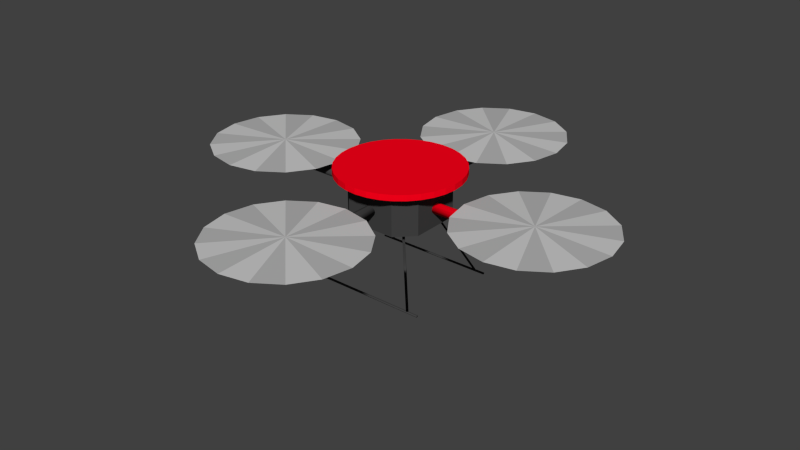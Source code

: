 # Source: quadrotor_base1.blend  (saved by Blender 2.79.0; exported with 4.5.12 LTS)
import bpy
from mathutils import Matrix  # noqa: F401  (used for matrix-valued properties, if any)

bpy.ops.wm.read_factory_settings(use_empty=True)
scene = bpy.context.scene
scene.name = 'Scene'

# ---- collections
col_collection_1 = bpy.data.collections.new('Collection 1'); scene.collection.children.link(col_collection_1)

# ---- materials (node trees are filled in below, after node groups)
mat_bodydark_001 = bpy.data.materials.new('BodyDark.001')
mat_bodydark_001.alpha_threshold = 0.0
mat_bodydark_001.use_transparent_shadow = False
mat_bodydark_001.diffuse_color = (1.0, 0.0, 0.01061, 1.0)
mat_bodydark_001.roughness = 0.5
mat_bodydark_001.line_color = (0.0, 0.0, 0.0, 1.0)
mat_rotorgrey = bpy.data.materials.new('RotorGrey')
mat_rotorgrey.alpha_threshold = 0.0
mat_rotorgrey.use_transparent_shadow = False
mat_rotorgrey.diffuse_color = (0.4575, 0.4575, 0.4575, 1.0)
mat_rotorgrey.roughness = 0.5
mat_rotorgrey.specular_intensity = 1.0
mat_rotorgrey.line_color = (0.0, 0.0, 0.0, 1.0)
mat_bodydark = bpy.data.materials.new('BodyDark')
mat_bodydark.alpha_threshold = 0.0
mat_bodydark.use_transparent_shadow = False
mat_bodydark.diffuse_color = (0.05497, 0.05497, 0.05497, 1.0)
mat_bodydark.roughness = 0.5
mat_bodydark.line_color = (0.0, 0.0, 0.0, 1.0)
mat_rotorgrey2 = bpy.data.materials.new('RotorGrey2')
mat_rotorgrey2.alpha_threshold = 0.0
mat_rotorgrey2.use_transparent_shadow = False
mat_rotorgrey2.diffuse_color = (0.5926, 0.5926, 0.5926, 1.0)
mat_rotorgrey2.roughness = 0.5
mat_rotorgrey2.line_color = (0.0, 0.0, 0.0, 1.0)

# ---- material node trees

# ---- world
world_world = bpy.data.worlds.new('World'); scene.world = world_world
world_world.color = (0.05088, 0.05088, 0.05088)
world_world.use_sun_shadow = False
world_world.sun_shadow_jitter_overblur = 0.0
world_world.cycles.sampling_method = 'NONE'
world_world.cycles.sample_map_resolution = 256

# ---- meshes
me_circle = bpy.data.meshes.new('Circle')
me_circle.from_pydata([(0.0, 1.0, 0.0), (-0.1951, 0.9808, 0.0), (-0.3827, 0.9239, 0.0), (-0.5556, 0.8315, 0.0), (-0.7071, 0.7071, 0.0), (-0.8315, 0.5556, 0.0), (-0.9239, 0.3827, 0.0), (-0.9808, 0.1951, 0.0), (-1.0, 7.55e-08, 0.0), (-0.9808, -0.1951, 0.0), (-0.9239, -0.3827, 0.0), (-0.8315, -0.5556, 0.0), (-0.7071, -0.7071, 0.0), (-0.5556, -0.8315, 0.0), (-0.3827, -0.9239, 0.0), (-0.1951, -0.9808, 0.0), (3.258e-07, -1.0, 0.0), (0.1951, -0.9808, 0.0), (0.3827, -0.9239, 0.0), (0.5556, -0.8315, 0.0), (0.7071, -0.7071, 0.0), (0.8315, -0.5556, 0.0), (0.9239, -0.3827, 0.0), (0.9808, -0.1951, 0.0), (1.0, 9.656e-07, 0.0), (0.9808, 0.1951, 0.0), (0.9239, 0.3827, 0.0), (0.8315, 0.5556, 0.0), (0.7071, 0.7071, 0.0), (0.5556, 0.8315, 0.0), (0.3827, 0.9239, 0.0), (0.1951, 0.9808, 0.0)], [(1, 0), (2, 1), (3, 2), (4, 3), (5, 4), (6, 5), (7, 6), (8, 7), (9, 8), (10, 9), (11, 10), (12, 11), (13, 12), (14, 13), (15, 14), (16, 15), (17, 16), (18, 17), (19, 18), (20, 19), (21, 20), (22, 21), (23, 22), (24, 23), (25, 24), (26, 25), (27, 26), (28, 27), (29, 28), (30, 29), (31, 30), (0, 31)], [])
me_circle.use_remesh_preserve_volume = False
me_circle.use_remesh_preserve_attributes = False
me_circle.use_mirror_vertex_groups = False
me_circle.update()
me_cylinder_001 = bpy.data.meshes.new('Cylinder.001')
me_cylinder_001.from_pydata([(0.0, 1.0, -1.0), (0.0, 1.0, 1.0), (0.1951, 0.9808, -1.0), (0.1951, 0.9808, 1.0), (0.3827, 0.9239, -1.0), (0.3827, 0.9239, 1.0), (0.5556, 0.8315, -1.0), (0.5556, 0.8315, 1.0), (0.7071, 0.7071, -1.0), (0.7071, 0.7071, 1.0), (0.8315, 0.5556, -1.0), (0.8315, 0.5556, 1.0), (0.9239, 0.3827, -1.0), (0.9239, 0.3827, 1.0), (0.9808, 0.1951, -1.0), (0.9808, 0.1951, 1.0), (1.0, 7.55e-08, -1.0), (1.0, 7.55e-08, 1.0), (0.9808, -0.1951, -1.0), (0.9808, -0.1951, 1.0), (0.9239, -0.3827, -1.0), (0.9239, -0.3827, 1.0), (0.8315, -0.5556, -1.0), (0.8315, -0.5556, 1.0), (0.7071, -0.7071, -1.0), (0.7071, -0.7071, 1.0), (0.5556, -0.8315, -1.0), (0.5556, -0.8315, 1.0), (0.3827, -0.9239, -1.0), (0.3827, -0.9239, 1.0), (0.1951, -0.9808, -1.0), (0.1951, -0.9808, 1.0), (-3.258e-07, -1.0, -1.0), (-3.258e-07, -1.0, 1.0), (-0.1951, -0.9808, -1.0), (-0.1951, -0.9808, 1.0), (-0.3827, -0.9239, -1.0), (-0.3827, -0.9239, 1.0), (-0.5556, -0.8315, -1.0), (-0.5556, -0.8315, 1.0), (-0.7071, -0.7071, -1.0), (-0.7071, -0.7071, 1.0), (-0.8315, -0.5556, -1.0), (-0.8315, -0.5556, 1.0), (-0.9239, -0.3827, -1.0), (-0.9239, -0.3827, 1.0), (-0.9808, -0.1951, -1.0), (-0.9808, -0.1951, 1.0), (-1.0, 9.656e-07, -1.0), (-1.0, 9.656e-07, 1.0), (-0.9808, 0.1951, -1.0), (-0.9808, 0.1951, 1.0), (-0.9239, 0.3827, -1.0), (-0.9239, 0.3827, 1.0), (-0.8315, 0.5556, -1.0), (-0.8315, 0.5556, 1.0), (-0.7071, 0.7071, -1.0), (-0.7071, 0.7071, 1.0), (-0.5556, 0.8315, -1.0), (-0.5556, 0.8315, 1.0), (-0.3827, 0.9239, -1.0), (-0.3827, 0.9239, 1.0), (-0.1951, 0.9808, -1.0), (-0.1951, 0.9808, 1.0), (-0.003407, 0.06264, -3.521), (-0.003407, 0.06264, 0.1531), (0.003603, 0.06126, -3.521), (0.003603, 0.06126, 0.1531), (0.01034, 0.05717, -3.521), (0.01034, 0.05717, 0.1531), (0.01655, 0.05053, -3.521), (0.01655, 0.05053, 0.1531), (0.022, 0.04159, -3.521), (0.022, 0.04159, 0.1531), (0.02647, 0.0307, -3.521), (0.02647, 0.0307, 0.1531), (0.02979, 0.01828, -3.521), (0.02979, 0.01828, 0.1531), (0.03183, 0.004801, -3.521), (0.03183, 0.004801, 0.1531), (0.03252, -0.009217, -3.521), (0.03252, -0.009217, 0.1531), (0.03183, -0.02324, -3.521), (0.03183, -0.02324, 0.1531), (0.02979, -0.03672, -3.521), (0.02979, -0.03672, 0.1531), (0.02647, -0.04914, -3.521), (0.02647, -0.04914, 0.1531), (0.022, -0.06003, -3.521), (0.022, -0.06003, 0.1531), (0.01655, -0.06896, -3.521), (0.01655, -0.06896, 0.1531), (0.01034, -0.0756, -3.521), (0.01034, -0.0756, 0.1531), (0.003603, -0.07969, -3.521), (0.003603, -0.07969, 0.1531), (-0.003407, -0.08107, -3.521), (-0.003407, -0.08107, 0.1531), (-0.01042, -0.07969, -3.521), (-0.01042, -0.07969, 0.1531), (-0.01716, -0.0756, -3.521), (-0.01716, -0.0756, 0.1531), (-0.02337, -0.06896, -3.521), (-0.02337, -0.06896, 0.1531), (-0.02881, -0.06003, -3.521), (-0.02881, -0.06003, 0.1531), (-0.03328, -0.04914, -3.521), (-0.03328, -0.04914, 0.1531), (-0.0366, -0.03672, -3.521), (-0.0366, -0.03672, 0.1531), (-0.03864, -0.02324, -3.521), (-0.03864, -0.02324, 0.1531), (-0.03933, -0.009217, -3.521), (-0.03933, -0.009217, 0.1531), (-0.03864, 0.004801, -3.521), (-0.03864, 0.004801, 0.1531), (-0.0366, 0.01828, -3.521), (-0.0366, 0.01828, 0.1531), (-0.03328, 0.0307, -3.521), (-0.03328, 0.0307, 0.1531), (-0.02881, 0.04159, -3.521), (-0.02881, 0.04159, 0.1531), (-0.02337, 0.05053, -3.521), (-0.02337, 0.05053, 0.1531), (-0.01716, 0.05717, -3.521), (-0.01716, 0.05717, 0.1531), (-0.01042, 0.06126, -3.521), (-0.01042, 0.06126, 0.1531), (0.9864, 0.7971, -36.75), (-0.9863, 0.7971, -36.75), (-0.9863, 0.8108, -36.66), (0.9864, 0.8108, -36.66), (-0.9863, 0.8164, -36.42), (0.9864, 0.8164, -36.42), (-0.9863, 0.8108, -36.19), (0.9864, 0.8108, -36.19), (-0.9863, 0.7971, -36.09), (0.9864, 0.7971, -36.09), (-0.9863, 0.7835, -36.19), (0.9864, 0.7835, -36.19), (-0.9863, 0.7778, -36.42), (0.9864, 0.7778, -36.42), (-0.9863, 0.7835, -36.66), (0.9864, 0.7835, -36.66), (0.9864, 0.7971, -36.42), (-0.9863, 0.7971, -36.42), (0.9864, -0.8169, -36.42), (0.9864, -0.8033, -36.66), (0.9864, -0.8169, -36.75), (-0.9863, -0.8169, -36.42), (-0.9863, -0.8169, -36.75), (-0.9863, -0.8033, -36.66), (0.9864, -0.7976, -36.42), (-0.9863, -0.7976, -36.42), (0.9864, -0.8033, -36.19), (-0.9863, -0.8033, -36.19), (0.9864, -0.8169, -36.09), (-0.9863, -0.8169, -36.09), (0.9864, -0.8306, -36.19), (-0.9863, -0.8306, -36.19), (0.9864, -0.8362, -36.42), (-0.9863, -0.8362, -36.42), (0.9864, -0.8306, -36.66), (-0.9863, -0.8306, -36.66), (0.6724, 0.08757, -8.865), (0.6724, 0.07452, -9.695), (0.6724, 0.03884, -10.3), (0.6724, -0.00989, -10.53), (0.6724, -0.05862, -10.3), (0.6724, -0.0943, -9.695), (0.6724, -0.1074, -8.865), (0.6724, -0.0943, -8.034), (0.6724, -0.05862, -7.426), (0.6724, -0.00989, -7.203), (0.6724, 0.03884, -7.426), (0.6724, 0.07452, -8.034), (2.496, 0.08757, -8.865), (2.496, 0.07452, -9.695), (2.496, 0.03884, -10.3), (2.496, -0.00989, -10.53), (2.496, -0.05862, -10.3), (2.496, -0.0943, -9.695), (2.496, -0.1074, -8.865), (2.496, -0.0943, -8.034), (2.496, -0.05862, -7.426), (2.496, -0.009891, -7.203), (2.496, 0.03884, -7.426), (2.496, 0.07452, -8.034), (0.6724, -0.00989, -8.865), (2.496, -0.00989, -8.865), (0.8071, 0.8164, -36.07), (0.8207, 0.8108, -36.07), (0.8264, 0.7971, -36.07), (0.8207, 0.7835, -36.07), (0.8071, 0.7778, -36.07), (0.7934, 0.7835, -36.07), (0.7878, 0.7971, -36.07), (0.7934, 0.8108, -36.07), (0.3587, 0.3681, -15.05), (0.3724, 0.3624, -15.05), (0.378, 0.3488, -15.05), (0.3724, 0.3351, -15.05), (0.3587, 0.3295, -15.05), (0.3451, 0.3351, -15.05), (0.3394, 0.3488, -15.05), (0.3451, 0.3624, -15.05), (0.8071, 0.7971, -36.07), (0.3587, 0.3488, -15.05), (0.378, -0.3686, -15.05), (0.8264, -0.8169, -36.07), (0.8207, -0.8033, -36.07), (0.3724, -0.3549, -15.05), (0.8071, -0.7976, -36.07), (0.3587, -0.3493, -15.05), (0.7934, -0.8033, -36.07), (0.3451, -0.3549, -15.05), (0.7878, -0.8169, -36.07), (0.3394, -0.3686, -15.05), (0.7934, -0.8306, -36.07), (0.3451, -0.3822, -15.05), (0.8071, -0.8362, -36.07), (0.3587, -0.3879, -15.05), (0.8207, -0.8306, -36.07), (0.3724, -0.3822, -15.05), (0.3587, -0.3686, -15.05), (0.8071, -0.8169, -36.07), (-0.807, -0.8169, -36.07), (-0.8206, -0.8306, -36.07), (-0.807, -0.8362, -36.07), (-0.3586, -0.3686, -15.05), (-0.3586, -0.3879, -15.05), (-0.3723, -0.3822, -15.05), (-0.8263, -0.8169, -36.07), (-0.3779, -0.3686, -15.05), (-0.8206, -0.8033, -36.07), (-0.3723, -0.3549, -15.05), (-0.807, -0.7976, -36.07), (-0.3586, -0.3493, -15.05), (-0.7933, -0.8033, -36.07), (-0.345, -0.3549, -15.05), (-0.7877, -0.8169, -36.07), (-0.3393, -0.3686, -15.05), (-0.7933, -0.8306, -36.07), (-0.345, -0.3822, -15.05), (-0.3779, 0.3488, -15.05), (-0.8263, 0.7971, -36.07), (-0.8206, 0.7835, -36.07), (-0.3723, 0.3351, -15.05), (-0.807, 0.7778, -36.07), (-0.3586, 0.3295, -15.05), (-0.7933, 0.7835, -36.07), (-0.345, 0.3351, -15.05), (-0.7877, 0.7971, -36.07), (-0.3393, 0.3488, -15.05), (-0.7933, 0.8108, -36.07), (-0.345, 0.3624, -15.05), (-0.807, 0.8164, -36.07), (-0.3586, 0.3681, -15.05), (-0.8206, 0.8108, -36.07), (-0.3723, 0.3624, -15.05), (-0.3586, 0.3488, -15.05), (-0.807, 0.7971, -36.07), (2.358, -0.00989, -5.044), (3.457, -0.4648, -4.336), (3.199, -0.8504, -4.336), (2.358, -0.009891, -3.515), (2.813, -1.108, -4.336), (2.358, -1.199, -4.336), (1.903, -1.108, -4.336), (1.518, -0.8504, -4.336), (1.26, -0.4648, -4.336), (1.17, -0.009891, -4.336), (1.26, 0.445, -4.336), (1.518, 0.8307, -4.336), (1.903, 1.088, -4.336), (2.358, 1.179, -4.336), (2.813, 1.088, -4.336), (3.199, 0.8307, -4.336), (3.457, 0.445, -4.336), (3.547, -0.00989, -4.336), (4.326e-05, -0.6823, -8.865), (0.09751, -0.6823, -8.865), (0.08445, -0.6823, -9.695), (4.304e-05, -2.506, -8.865), (0.08445, -2.506, -9.695), (0.09751, -2.506, -8.865), (0.04878, -0.6823, -10.3), (0.04878, -2.506, -10.3), (4.327e-05, -0.6823, -10.53), (4.316e-05, -2.506, -10.53), (-0.04869, -0.6823, -10.3), (-0.04869, -2.506, -10.3), (-0.08436, -0.6823, -9.695), (-0.08436, -2.506, -9.695), (-0.09742, -0.6823, -8.865), (-0.09742, -2.506, -8.865), (-0.08436, -0.6823, -8.034), (-0.08436, -2.506, -8.034), (-0.04869, -0.6823, -7.426), (-0.04869, -2.506, -7.426), (4.32e-05, -0.6823, -7.203), (4.291e-05, -2.506, -7.203), (0.04878, -0.6823, -7.426), (0.04878, -2.506, -7.426), (0.08445, -0.6823, -8.034), (0.08445, -2.506, -8.034), (0.4549, -3.466, -4.336), (4.305e-05, -2.368, -5.044), (4.328e-05, -3.557, -4.336), (4.297e-05, -2.368, -3.515), (0.8406, -3.209, -4.336), (1.098, -2.823, -4.336), (1.189, -2.368, -4.336), (1.098, -1.913, -4.336), (0.8406, -1.528, -4.336), (0.4549, -1.27, -4.336), (4.292e-05, -1.179, -4.336), (-0.4549, -1.27, -4.336), (-0.8405, -1.528, -4.336), (-1.098, -1.913, -4.336), (-1.189, -2.368, -4.336), (-1.098, -2.823, -4.336), (-0.8405, -3.209, -4.336), (-0.4549, -3.466, -4.336), (-3.547, -0.00989, -4.336), (-3.457, 0.445, -4.336), (-2.358, -0.00989, -5.044), (-2.358, -0.00989, -3.515), (-3.199, 0.8307, -4.336), (-2.813, 1.088, -4.336), (-2.358, 1.179, -4.336), (-1.903, 1.088, -4.336), (-1.518, 0.8307, -4.336), (-1.26, 0.445, -4.336), (-1.17, -0.00989, -4.336), (-1.26, -0.4648, -4.336), (-1.518, -0.8504, -4.336), (-1.903, -1.108, -4.336), (-2.358, -1.199, -4.336), (-2.813, -1.108, -4.336), (-3.199, -0.8504, -4.336), (-3.457, -0.4648, -4.336), (-0.6723, -0.0943, -8.034), (-0.6723, -0.1074, -8.865), (-2.496, -0.1074, -8.865), (-2.496, -0.0943, -8.034), (-0.6723, -0.05862, -7.426), (-2.496, -0.05862, -7.426), (-0.6723, -0.00989, -7.203), (-2.496, -0.00989, -7.203), (-0.6723, 0.03884, -7.426), (-2.496, 0.03884, -7.426), (-0.6723, 0.07452, -8.034), (-2.496, 0.07452, -8.034), (-0.6723, 0.08757, -8.865), (-2.496, 0.08758, -8.865), (-0.6723, 0.07452, -9.695), (-2.496, 0.07452, -9.695), (-0.6723, 0.03884, -10.3), (-2.496, 0.03884, -10.3), (-0.6723, -0.00989, -10.53), (-2.496, -0.00989, -10.53), (-0.6723, -0.05862, -10.3), (-2.496, -0.05862, -10.3), (-0.6723, -0.0943, -9.695), (-2.496, -0.0943, -9.695), (-2.496, -0.00989, -8.865), (-0.6723, -0.00989, -8.865), (4.365e-05, 0.6625, -8.865), (-0.09742, 0.6625, -8.865), (-0.08436, 0.6625, -9.695), (4.436e-05, 2.487, -8.865), (-0.08436, 2.487, -9.695), (-0.09742, 2.487, -8.865), (-0.04869, 0.6625, -10.3), (-0.04869, 2.487, -10.3), (4.364e-05, 0.6625, -10.53), (4.424e-05, 2.487, -10.53), (0.04878, 0.6625, -10.3), (0.04878, 2.487, -10.3), (0.08445, 0.6625, -9.695), (0.08445, 2.487, -9.695), (0.09751, 0.6625, -8.865), (0.09751, 2.487, -8.865), (0.08445, 0.6625, -8.034), (0.08445, 2.487, -8.034), (0.04878, 0.6625, -7.426), (0.04878, 2.487, -7.426), (4.371e-05, 0.6625, -7.203), (4.449e-05, 2.487, -7.203), (-0.04869, 0.6625, -7.426), (-0.04869, 2.487, -7.426), (-0.08436, 0.6625, -8.034), (-0.08436, 2.487, -8.034), (-0.4549, 3.447, -4.336), (4.431e-05, 2.348, -5.044), (4.44e-05, 3.537, -4.336), (4.439e-05, 2.348, -3.515), (-0.8405, 3.189, -4.336), (-1.098, 2.803, -4.336), (-1.189, 2.348, -4.336), (-1.098, 1.894, -4.336), (-0.8405, 1.508, -4.336), (-0.4549, 1.25, -4.336), (4.412e-05, 1.16, -4.336), (0.4549, 1.25, -4.336), (0.8406, 1.508, -4.336), (1.098, 1.894, -4.336), (1.189, 2.348, -4.336), (1.098, 2.803, -4.336), (0.8406, 3.189, -4.336), (0.455, 3.447, -4.336), (0.4036, 0.6626, -14.98), (0.4036, -0.6824, -14.98), (-0.4035, -0.6824, -14.98), (-0.4035, 0.6626, -14.98), (0.4036, 0.6626, -2.751), (0.4036, -0.6824, -2.751), (-0.4035, -0.6824, -2.751), (-0.4035, 0.6626, -2.751), (0.6726, 0.3936, -14.98), (-0.6725, 0.3936, -14.98), (0.6726, 0.3936, -2.751), (-0.6725, 0.3936, -2.751), (0.6726, -0.4134, -14.98), (-0.6725, -0.4134, -14.98), (0.6726, -0.4134, -2.751), (-0.6725, -0.4134, -2.751)], [], [(0, 1, 3, 2), (2, 3, 5, 4), (4, 5, 7, 6), (6, 7, 9, 8), (8, 9, 11, 10), (10, 11, 13, 12), (12, 13, 15, 14), (14, 15, 17, 16), (16, 17, 19, 18), (18, 19, 21, 20), (20, 21, 23, 22), (22, 23, 25, 24), (24, 25, 27, 26), (26, 27, 29, 28), (28, 29, 31, 30), (30, 31, 33, 32), (32, 33, 35, 34), (34, 35, 37, 36), (36, 37, 39, 38), (38, 39, 41, 40), (40, 41, 43, 42), (42, 43, 45, 44), (44, 45, 47, 46), (46, 47, 49, 48), (48, 49, 51, 50), (50, 51, 53, 52), (52, 53, 55, 54), (54, 55, 57, 56), (56, 57, 59, 58), (58, 59, 61, 60), (3, 1, 63, 61, 59, 57, 55, 53, 51, 49, 47, 45, 43, 41, 39, 37, 35, 33, 31, 29, 27, 25, 23, 21, 19, 17, 15, 13, 11, 9, 7, 5), (60, 61, 63, 62), (62, 63, 1, 0), (0, 2, 4, 6, 8, 10, 12, 14, 16, 18, 20, 22, 24, 26, 28, 30, 32, 34, 36, 38, 40, 42, 44, 46, 48, 50, 52, 54, 56, 58, 60, 62), (64, 65, 67, 66), (66, 67, 69, 68), (68, 69, 71, 70), (70, 71, 73, 72), (72, 73, 75, 74), (74, 75, 77, 76), (76, 77, 79, 78), (78, 79, 81, 80), (80, 81, 83, 82), (82, 83, 85, 84), (84, 85, 87, 86), (86, 87, 89, 88), (88, 89, 91, 90), (90, 91, 93, 92), (92, 93, 95, 94), (94, 95, 97, 96), (96, 97, 99, 98), (98, 99, 101, 100), (100, 101, 103, 102), (102, 103, 105, 104), (104, 105, 107, 106), (106, 107, 109, 108), (108, 109, 111, 110), (110, 111, 113, 112), (112, 113, 115, 114), (114, 115, 117, 116), (116, 117, 119, 118), (118, 119, 121, 120), (120, 121, 123, 122), (122, 123, 125, 124), (67, 65, 127, 125, 123, 121, 119, 117, 115, 113, 111, 109, 107, 105, 103, 101, 99, 97, 95, 93, 91, 89, 87, 85, 83, 81, 79, 77, 75, 73, 71, 69), (124, 125, 127, 126), (126, 127, 65, 64), (64, 66, 68, 70, 72, 74, 76, 78, 80, 82, 84, 86, 88, 90, 92, 94, 96, 98, 100, 102, 104, 106, 108, 110, 112, 114, 116, 118, 120, 122, 124, 126), (144, 128, 131), (130, 129, 145), (144, 131, 133), (145, 132, 130), (144, 133, 135), (145, 134, 132), (144, 135, 137), (145, 136, 134), (144, 137, 139), (145, 138, 136), (144, 139, 141), (145, 140, 138), (144, 141, 143), (145, 142, 140), (143, 128, 144), (145, 129, 142), (146, 148, 147), (149, 151, 150), (146, 147, 152), (149, 153, 151), (146, 152, 154), (149, 155, 153), (146, 154, 156), (149, 157, 155), (146, 156, 158), (149, 159, 157), (146, 158, 160), (149, 161, 159), (146, 160, 162), (149, 163, 161), (162, 148, 146), (163, 149, 150), (188, 164, 165), (189, 177, 176), (188, 165, 166), (189, 178, 177), (188, 166, 167), (189, 179, 178), (188, 167, 168), (189, 180, 179), (188, 168, 169), (189, 181, 180), (188, 169, 170), (189, 182, 181), (188, 170, 171), (189, 183, 182), (188, 171, 172), (189, 184, 183), (188, 172, 173), (189, 185, 184), (188, 173, 174), (189, 186, 185), (188, 174, 175), (189, 187, 186), (175, 164, 188), (189, 176, 187), (206, 190, 191), (207, 199, 198), (206, 191, 192), (207, 200, 199), (206, 192, 193), (207, 201, 200), (206, 193, 194), (207, 202, 201), (206, 194, 195), (207, 203, 202), (206, 195, 196), (207, 204, 203), (206, 196, 197), (207, 205, 204), (197, 190, 206), (207, 198, 205), (224, 208, 211), (210, 209, 225), (224, 211, 213), (225, 212, 210), (224, 213, 215), (225, 214, 212), (224, 215, 217), (225, 216, 214), (224, 217, 219), (225, 218, 216), (224, 219, 221), (225, 220, 218), (224, 221, 223), (225, 222, 220), (224, 223, 208), (225, 209, 222), (226, 228, 227), (229, 231, 230), (226, 227, 232), (229, 233, 231), (226, 232, 234), (229, 235, 233), (226, 234, 236), (229, 237, 235), (226, 236, 238), (229, 239, 237), (226, 238, 240), (229, 241, 239), (226, 240, 242), (229, 243, 241), (242, 228, 226), (229, 230, 243), (260, 244, 247), (246, 245, 261), (260, 247, 249), (261, 248, 246), (260, 249, 251), (261, 250, 248), (260, 251, 253), (261, 252, 250), (260, 253, 255), (261, 254, 252), (260, 255, 257), (261, 256, 254), (260, 257, 259), (261, 258, 256), (260, 259, 244), (261, 245, 258), (279, 263, 262), (265, 263, 279), (265, 264, 263), (263, 264, 262), (264, 266, 262), (265, 266, 264), (265, 267, 266), (266, 267, 262), (267, 268, 262), (265, 268, 267), (265, 269, 268), (268, 269, 262), (269, 270, 262), (265, 270, 269), (265, 271, 270), (270, 271, 262), (271, 272, 262), (265, 272, 271), (265, 273, 272), (272, 273, 262), (273, 274, 262), (265, 274, 273), (265, 275, 274), (274, 275, 262), (275, 276, 262), (265, 276, 275), (265, 277, 276), (276, 277, 262), (277, 278, 262), (265, 278, 277), (265, 279, 278), (278, 279, 262), (280, 281, 282), (283, 284, 285), (280, 282, 286), (283, 287, 284), (280, 286, 288), (283, 289, 287), (280, 288, 290), (283, 291, 289), (280, 290, 292), (283, 293, 291), (280, 292, 294), (283, 295, 293), (280, 294, 296), (283, 297, 295), (280, 296, 298), (283, 299, 297), (280, 298, 300), (283, 301, 299), (280, 300, 302), (283, 303, 301), (280, 302, 304), (283, 305, 303), (280, 304, 281), (283, 285, 305), (306, 308, 307), (309, 308, 306), (309, 306, 310), (310, 306, 307), (311, 310, 307), (309, 310, 311), (309, 311, 312), (312, 311, 307), (313, 312, 307), (309, 312, 313), (309, 313, 314), (314, 313, 307), (315, 314, 307), (309, 314, 315), (309, 315, 316), (316, 315, 307), (317, 316, 307), (309, 316, 317), (309, 317, 318), (318, 317, 307), (319, 318, 307), (309, 318, 319), (309, 319, 320), (320, 319, 307), (321, 320, 307), (309, 320, 321), (309, 321, 322), (322, 321, 307), (323, 322, 307), (309, 322, 323), (309, 323, 308), (308, 323, 307), (324, 325, 326), (327, 325, 324), (327, 328, 325), (325, 328, 326), (328, 329, 326), (327, 329, 328), (327, 330, 329), (329, 330, 326), (330, 331, 326), (327, 331, 330), (327, 332, 331), (331, 332, 326), (332, 333, 326), (327, 333, 332), (327, 334, 333), (333, 334, 326), (334, 335, 326), (327, 335, 334), (327, 336, 335), (335, 336, 326), (336, 337, 326), (327, 337, 336), (327, 338, 337), (337, 338, 326), (338, 339, 326), (327, 339, 338), (327, 340, 339), (339, 340, 326), (340, 341, 326), (327, 341, 340), (327, 324, 341), (341, 324, 326), (366, 344, 345), (367, 342, 343), (366, 345, 347), (367, 346, 342), (366, 347, 349), (367, 348, 346), (366, 349, 351), (367, 350, 348), (366, 351, 353), (367, 352, 350), (366, 353, 355), (367, 354, 352), (366, 355, 357), (367, 356, 354), (366, 357, 359), (367, 358, 356), (366, 359, 361), (367, 360, 358), (366, 361, 363), (367, 362, 360), (366, 363, 365), (367, 364, 362), (366, 365, 344), (367, 343, 364), (368, 369, 370), (371, 372, 373), (368, 370, 374), (371, 375, 372), (368, 374, 376), (371, 377, 375), (368, 376, 378), (371, 379, 377), (368, 378, 380), (371, 381, 379), (368, 380, 382), (371, 383, 381), (368, 382, 384), (371, 385, 383), (368, 384, 386), (371, 387, 385), (368, 386, 388), (371, 389, 387), (368, 388, 390), (371, 391, 389), (368, 390, 392), (371, 393, 391), (368, 392, 369), (371, 373, 393), (394, 396, 395), (397, 396, 394), (397, 394, 398), (398, 394, 395), (399, 398, 395), (397, 398, 399), (397, 399, 400), (400, 399, 395), (401, 400, 395), (397, 400, 401), (397, 401, 402), (402, 401, 395), (403, 402, 395), (397, 402, 403), (397, 403, 404), (404, 403, 395), (405, 404, 395), (397, 404, 405), (397, 405, 406), (406, 405, 395), (407, 406, 395), (397, 406, 407), (397, 407, 408), (408, 407, 395), (409, 408, 395), (397, 408, 409), (397, 409, 410), (410, 409, 395), (411, 410, 395), (397, 410, 411), (397, 411, 396), (396, 411, 395), (427, 423, 425), (423, 421, 425), (418, 427, 425), (418, 425, 414), (426, 417, 413), (426, 413, 424), (422, 426, 424), (422, 424, 420), (427, 418, 426), (418, 417, 426), (423, 427, 426), (423, 426, 422), (424, 413, 414), (424, 414, 425), (420, 424, 425), (420, 425, 421), (423, 419, 421), (419, 415, 421), (420, 412, 416), (420, 416, 422), (419, 423, 416), (423, 422, 416), (412, 420, 421), (412, 421, 415), (416, 412, 419), (412, 415, 419), (413, 417, 418), (413, 418, 414), (392, 373, 369), (392, 393, 373), (390, 393, 392), (390, 391, 393), (388, 391, 390), (388, 389, 391), (386, 389, 388), (386, 387, 389), (384, 387, 386), (384, 385, 387), (382, 385, 384), (382, 383, 385), (380, 383, 382), (380, 381, 383), (378, 381, 380), (378, 379, 381), (376, 379, 378), (376, 377, 379), (374, 377, 376), (374, 375, 377), (370, 375, 374), (370, 372, 375), (369, 372, 370), (369, 373, 372), (343, 344, 365), (343, 365, 364), (364, 365, 363), (364, 363, 362), (362, 363, 361), (362, 361, 360), (360, 361, 359), (360, 359, 358), (358, 359, 357), (358, 357, 356), (356, 357, 355), (356, 355, 354), (354, 355, 353), (354, 353, 352), (352, 353, 351), (352, 351, 350), (350, 351, 349), (350, 349, 348), (348, 349, 347), (348, 347, 346), (346, 347, 345), (346, 345, 342), (342, 345, 344), (342, 344, 343), (304, 285, 281), (304, 305, 285), (302, 305, 304), (302, 303, 305), (300, 303, 302), (300, 301, 303), (298, 301, 300), (298, 299, 301), (296, 299, 298), (296, 297, 299), (294, 297, 296), (294, 295, 297), (292, 295, 294), (292, 293, 295), (290, 293, 292), (290, 291, 293), (288, 291, 290), (288, 289, 291), (286, 289, 288), (286, 287, 289), (282, 287, 286), (282, 284, 287), (281, 284, 282), (281, 285, 284), (245, 259, 258), (245, 244, 259), (258, 259, 256), (256, 259, 257), (256, 257, 254), (254, 257, 255), (254, 255, 252), (252, 255, 253), (252, 253, 250), (250, 253, 251), (250, 249, 248), (250, 251, 249), (248, 247, 246), (248, 249, 247), (244, 246, 247), (244, 245, 246), (230, 228, 242), (230, 242, 243), (240, 241, 243), (240, 243, 242), (238, 239, 241), (238, 241, 240), (236, 237, 238), (237, 239, 238), (234, 235, 236), (235, 237, 236), (232, 233, 234), (233, 235, 234), (227, 231, 232), (231, 233, 232), (228, 230, 231), (228, 231, 227), (209, 223, 222), (209, 208, 223), (222, 223, 220), (220, 223, 221), (220, 221, 218), (218, 221, 219), (218, 219, 216), (216, 219, 217), (216, 217, 214), (214, 217, 215), (214, 213, 212), (214, 215, 213), (212, 211, 210), (212, 213, 211), (208, 210, 211), (208, 209, 210), (198, 190, 197), (198, 197, 205), (196, 204, 205), (196, 205, 197), (195, 203, 204), (195, 204, 196), (194, 202, 195), (202, 203, 195), (193, 201, 194), (201, 202, 194), (192, 200, 193), (200, 201, 193), (191, 199, 192), (199, 200, 192), (190, 198, 199), (190, 199, 191), (176, 164, 175), (176, 175, 187), (174, 186, 187), (174, 187, 175), (173, 185, 186), (173, 186, 174), (172, 184, 185), (172, 185, 173), (171, 183, 184), (171, 184, 172), (170, 182, 183), (170, 183, 171), (169, 181, 182), (169, 182, 170), (168, 180, 181), (168, 181, 169), (167, 179, 180), (167, 180, 168), (166, 178, 179), (166, 179, 167), (165, 177, 178), (165, 178, 166), (164, 176, 177), (164, 177, 165), (150, 148, 162), (150, 162, 163), (160, 161, 163), (160, 163, 162), (158, 159, 161), (158, 161, 160), (156, 157, 159), (156, 159, 158), (154, 155, 157), (154, 157, 156), (152, 153, 155), (152, 155, 154), (147, 151, 153), (147, 153, 152), (151, 147, 148), (151, 148, 150), (129, 128, 143), (143, 142, 129), (142, 141, 140), (142, 143, 141), (140, 139, 138), (140, 141, 139), (138, 137, 136), (138, 139, 137), (136, 135, 134), (136, 137, 135), (134, 133, 132), (134, 135, 133), (132, 131, 130), (132, 133, 131), (128, 130, 131), (128, 129, 130)])
me_cylinder_001.polygons.foreach_set('use_smooth', [0, 0, 0, 0, 0, 0, 0, 0, 0, 0, 0, 0, 0, 0, 0, 0, 0, 0, 0, 0, 0, 0, 0, 0, 0, 0, 0, 0, 0, 0, 0, 0, 0, 0, 0, 0, 0, 0, 0, 0, 0, 0, 0, 0, 0, 0, 0, 0, 0, 0, 0, 0, 0, 0, 0, 0, 0, 0, 0, 0, 0, 0, 0, 0, 0, 0, 0, 0, 1, 1, 1, 1, 1, 1, 1, 1, 1, 1, 1, 1, 1, 1, 1, 1, 1, 1, 1, 1, 1, 1, 1, 1, 1, 1, 1, 1, 1, 1, 1, 1, 0, 0, 0, 0, 0, 0, 0, 0, 0, 0, 0, 0, 0, 0, 0, 0, 0, 0, 0, 0, 0, 0, 0, 0, 1, 1, 1, 1, 1, 1, 1, 1, 1, 1, 1, 1, 1, 1, 1, 1, 1, 1, 1, 1, 1, 1, 1, 1, 1, 1, 1, 1, 1, 1, 1, 1, 1, 1, 1, 1, 1, 1, 1, 1, 1, 1, 1, 1, 1, 1, 1, 1, 1, 1, 1, 1, 1, 1, 1, 1, 1, 1, 1, 1, 1, 1, 1, 1, 0, 0, 0, 0, 0, 0, 0, 0, 0, 0, 0, 0, 0, 0, 0, 0, 0, 0, 0, 0, 0, 0, 0, 0, 0, 0, 0, 0, 0, 0, 0, 0, 0, 0, 0, 0, 0, 0, 0, 0, 0, 0, 0, 0, 0, 0, 0, 0, 0, 0, 0, 0, 0, 0, 0, 0, 0, 0, 0, 0, 0, 0, 0, 0, 0, 0, 0, 0, 0, 0, 0, 0, 0, 0, 0, 0, 0, 0, 0, 0, 0, 0, 0, 0, 0, 0, 0, 0, 0, 0, 0, 0, 0, 0, 0, 0, 0, 0, 0, 0, 0, 0, 0, 0, 0, 0, 0, 0, 0, 0, 0, 0, 0, 0, 0, 0, 0, 0, 0, 0, 0, 0, 0, 0, 0, 0, 0, 0, 0, 0, 0, 0, 0, 0, 0, 0, 0, 0, 0, 0, 0, 0, 0, 0, 0, 0, 0, 0, 0, 0, 0, 0, 0, 0, 0, 0, 0, 0, 0, 0, 0, 0, 0, 0, 0, 0, 0, 0, 0, 0, 0, 0, 0, 0, 0, 0, 0, 0, 0, 0, 0, 0, 0, 0, 0, 0, 0, 0, 0, 0, 0, 0, 0, 0, 0, 0, 0, 0, 0, 0, 0, 0, 0, 0, 0, 0, 0, 0, 0, 0, 0, 0, 0, 0, 0, 0, 0, 0, 0, 0, 0, 0, 0, 0, 0, 0, 0, 0, 1, 1, 1, 1, 1, 1, 1, 1, 1, 1, 1, 1, 1, 1, 1, 1, 1, 1, 1, 1, 1, 1, 1, 1, 1, 1, 1, 1, 1, 1, 1, 1, 1, 1, 1, 1, 1, 1, 1, 1, 1, 1, 1, 1, 1, 1, 1, 1, 1, 1, 1, 1, 1, 1, 1, 1, 1, 1, 1, 1, 1, 1, 1, 1, 1, 1, 1, 1, 1, 1, 1, 1, 1, 1, 1, 1, 1, 1, 1, 1, 1, 1, 1, 1, 1, 1, 1, 1, 1, 1, 1, 1, 1, 1, 1, 1, 1, 1, 1, 1, 1, 1, 1, 1, 1, 1, 1, 1, 1, 1, 1, 1, 1, 1, 1, 1, 1, 1, 1, 1, 1, 1, 1, 1, 1, 1, 1, 1, 1, 1, 1, 1, 1, 1, 1, 1, 1, 1, 1, 1, 1, 1, 1, 1, 1, 1, 1, 1, 1, 1, 1, 1, 1, 1, 1, 1, 1, 1, 1, 1, 1, 1, 1, 1, 1, 1, 1, 1, 1, 1, 1, 1, 1, 1, 1, 1, 1, 1, 1, 1, 1, 1, 1, 1, 1, 1, 1, 1, 1, 1, 1, 1])
me_cylinder_001.polygons.foreach_set('material_index', [0, 0, 0, 0, 0, 0, 0, 0, 0, 0, 0, 0, 0, 0, 0, 0, 0, 0, 0, 0, 0, 0, 0, 0, 0, 0, 0, 0, 0, 0, 0, 0, 0, 0, 0, 0, 0, 0, 0, 0, 0, 0, 0, 0, 0, 0, 0, 0, 0, 0, 0, 0, 0, 0, 0, 0, 0, 0, 0, 0, 0, 0, 0, 0, 0, 0, 0, 0, 2, 2, 2, 2, 2, 2, 2, 2, 2, 2, 2, 2, 2, 2, 2, 2, 2, 2, 2, 2, 2, 2, 2, 2, 2, 2, 2, 2, 2, 2, 2, 2, 0, 0, 0, 0, 0, 0, 0, 0, 0, 0, 0, 0, 0, 0, 0, 0, 0, 0, 0, 0, 0, 0, 0, 0, 2, 2, 2, 2, 2, 2, 2, 2, 2, 2, 2, 2, 2, 2, 2, 2, 2, 2, 2, 2, 2, 2, 2, 2, 2, 2, 2, 2, 2, 2, 2, 2, 2, 2, 2, 2, 2, 2, 2, 2, 2, 2, 2, 2, 2, 2, 2, 2, 2, 2, 2, 2, 2, 2, 2, 2, 2, 2, 2, 2, 2, 2, 2, 2, 1, 1, 3, 3, 1, 1, 3, 3, 1, 1, 3, 3, 1, 1, 3, 3, 1, 1, 3, 3, 1, 1, 3, 3, 1, 1, 3, 3, 1, 1, 3, 3, 2, 2, 2, 2, 2, 2, 2, 2, 2, 2, 2, 2, 2, 2, 2, 2, 2, 2, 2, 2, 2, 2, 2, 2, 3, 3, 1, 1, 3, 3, 1, 1, 3, 3, 1, 1, 3, 3, 1, 1, 3, 3, 1, 1, 3, 3, 1, 1, 3, 3, 1, 1, 3, 3, 1, 1, 1, 1, 3, 3, 1, 1, 3, 3, 1, 1, 3, 3, 1, 1, 3, 3, 1, 1, 3, 3, 1, 1, 3, 3, 1, 1, 3, 3, 1, 1, 3, 3, 2, 2, 2, 2, 2, 2, 2, 2, 2, 2, 2, 2, 2, 2, 2, 2, 2, 2, 2, 2, 2, 2, 2, 2, 2, 2, 2, 2, 2, 2, 2, 2, 2, 2, 2, 2, 2, 2, 2, 2, 2, 2, 2, 2, 2, 2, 2, 2, 3, 3, 1, 1, 3, 3, 1, 1, 3, 3, 1, 1, 3, 3, 1, 1, 3, 3, 1, 1, 3, 3, 1, 1, 3, 3, 1, 1, 3, 3, 1, 1, 2, 2, 2, 2, 2, 2, 2, 2, 2, 2, 2, 2, 2, 2, 2, 2, 2, 2, 2, 2, 2, 2, 2, 2, 2, 2, 2, 2, 2, 2, 2, 2, 2, 2, 2, 2, 2, 2, 2, 2, 2, 2, 2, 2, 2, 2, 2, 2, 2, 2, 2, 2, 2, 2, 2, 2, 2, 2, 2, 2, 2, 2, 2, 2, 2, 2, 2, 2, 2, 2, 2, 2, 2, 2, 2, 2, 2, 2, 2, 2, 2, 2, 2, 2, 2, 2, 2, 2, 2, 2, 2, 2, 2, 2, 2, 2, 2, 2, 2, 2, 2, 2, 2, 2, 2, 2, 2, 2, 2, 2, 2, 2, 2, 2, 2, 2, 2, 2, 2, 2, 2, 2, 2, 2, 2, 2, 2, 2, 2, 2, 2, 2, 2, 2, 2, 2, 2, 2, 2, 2, 2, 2, 2, 2, 2, 2, 2, 2, 2, 2, 2, 2, 2, 2, 2, 2, 2, 2, 2, 2, 2, 2, 2, 2, 0, 0, 0, 0, 0, 0, 0, 0, 0, 0, 0, 0, 0, 0, 0, 0, 0, 0, 0, 0, 0, 0, 0, 0, 2, 2, 2, 2, 2, 2, 2, 2, 2, 2, 2, 2, 2, 2, 2, 2, 2, 2, 2, 2, 2, 2, 2, 2, 2, 2, 2, 2, 2, 2, 2, 2])
me_cylinder_001.materials.append(mat_bodydark_001)
me_cylinder_001.materials.append(mat_rotorgrey)
me_cylinder_001.materials.append(mat_bodydark)
me_cylinder_001.materials.append(mat_rotorgrey2)
me_cylinder_001.use_remesh_preserve_volume = False
me_cylinder_001.use_remesh_preserve_attributes = False
me_cylinder_001.use_mirror_vertex_groups = False
me_cylinder_001.update()

# ---- objects
ob_circle = bpy.data.objects.new('Circle', me_circle)
ob_cylinder_001 = bpy.data.objects.new('Cylinder.001', me_cylinder_001)

# ---- transforms, parenting, visibility, modifiers, constraints
ob_circle.location = (0.3259, 0.2232, -0.0334)
ob_circle.lineart.crease_threshold = 0.0
ob_cylinder_001.location = (0.271, 0.2401, 1.542)
ob_cylinder_001.scale = (0.835, 0.835, 0.04)
ob_cylinder_001.lineart.crease_threshold = 0.0

# ---- collection membership
col_collection_1.objects.link(ob_circle)
col_collection_1.objects.link(ob_cylinder_001)

# ---- scene / render settings (as saved in the file)
scene.frame_start = 1; scene.frame_end = 250; scene.frame_set(250)
scene.render.engine = 'BLENDER_EEVEE_NEXT'
scene.render.image_settings.color_mode = 'RGB'
scene.render.image_settings.compression = 90
scene.render.resolution_percentage = 50
scene.render.dither_intensity = 0.0
scene.render.bake_margin = 2
scene.render.bake_bias = 0.0
scene.cycles.use_denoising = False
scene.cycles.samples = 10
scene.cycles.sampling_pattern = 'TABULATED_SOBOL'
scene.cycles.light_sampling_threshold = 0.0
scene.cycles.use_adaptive_sampling = False
scene.cycles.use_light_tree = False
scene.cycles.blur_glossy = 0.0
scene.cycles.volume_bounces = 1
scene.cycles.pixel_filter_type = 'GAUSSIAN'
scene.cycles.sample_clamp_indirect = 0.0
scene.view_settings.view_transform = 'Standard'
bpy.context.view_layer.update()

# ---- added for rendering (the .blend has no active camera and no usable light): camera, sun
cam_auto = bpy.data.cameras.new('AutoCamera')
cam_auto.lens = 50.0
cam_auto.sensor_width = 36.0
cam_auto.clip_end = 1000.0
ob_auto_camera = bpy.data.objects.new('AutoCamera', cam_auto)
scene.collection.objects.link(ob_auto_camera)
ob_auto_camera.location = (8.16454, -9.24041, 7.08893)
ob_auto_camera.rotation_euler = (1.09748, -7.21219e-08, 0.694738)
scene.camera = ob_auto_camera
light_auto_sun = bpy.data.lights.new('AutoSun', 'SUN')
light_auto_sun.energy = 3.0
light_auto_sun.angle = 0.0523599
ob_auto_sun = bpy.data.objects.new('AutoSun', light_auto_sun)
scene.collection.objects.link(ob_auto_sun)
ob_auto_sun.rotation_euler = (0.872665, 0.174533, 0.523599)
bpy.context.view_layer.update()
